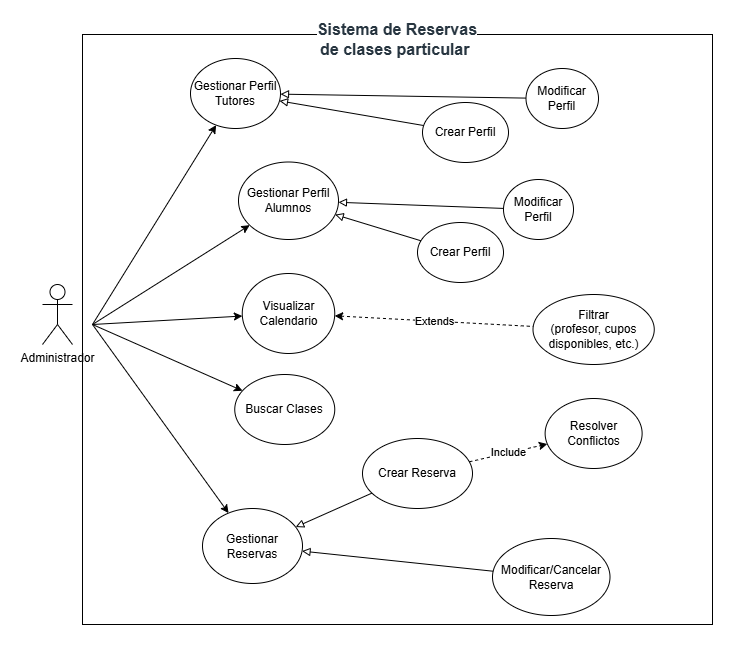

The diagram above was exported from draw.io. Its source (the exported page's mxGraphModel, read from the mxfile embedded in the PNG):
<mxGraphModel dx="1191" dy="714" grid="1" gridSize="10" guides="1" tooltips="1" connect="1" arrows="1" fold="1" page="1" pageScale="1" pageWidth="827" pageHeight="1169" math="0" shadow="0">
  <root>
    <mxCell id="0" />
    <mxCell id="1" parent="0" />
    <mxCell id="osmplBMcHj_g_C3KA9_G-22" parent="1" style="rounded=0;whiteSpace=wrap;html=1;" value="" vertex="1">
      <mxGeometry height="590" width="630" x="100" y="80" as="geometry" />
    </mxCell>
    <mxCell id="osmplBMcHj_g_C3KA9_G-1" parent="1" style="shape=umlActor;verticalLabelPosition=bottom;verticalAlign=top;html=1;outlineConnect=0;" value="Administrador" vertex="1">
      <mxGeometry height="60" width="30" x="60" y="330" as="geometry" />
    </mxCell>
    <mxCell id="osmplBMcHj_g_C3KA9_G-3" edge="1" parent="1" style="endArrow=classic;startArrow=none;html=1;rounded=0;startFill=0;" target="PPchf5iMpzmKOMTRGXPF-18" value="">
      <mxGeometry height="50" relative="1" width="50" as="geometry">
        <mxPoint x="110" y="370" as="sourcePoint" />
        <mxPoint x="80" y="480" as="targetPoint" />
      </mxGeometry>
    </mxCell>
    <mxCell id="osmplBMcHj_g_C3KA9_G-4" edge="1" parent="1" style="endArrow=classic;html=1;rounded=0;" target="osmplBMcHj_g_C3KA9_G-5" value="">
      <mxGeometry height="50" relative="1" width="50" as="geometry">
        <mxPoint x="110" y="370" as="sourcePoint" />
        <mxPoint x="240" y="370" as="targetPoint" />
      </mxGeometry>
    </mxCell>
    <mxCell id="osmplBMcHj_g_C3KA9_G-5" parent="1" style="ellipse;whiteSpace=wrap;html=1;" value="Gestionar Perfil Alumnos" vertex="1">
      <mxGeometry height="77.5" width="100" x="256" y="207.5" as="geometry" />
    </mxCell>
    <mxCell id="osmplBMcHj_g_C3KA9_G-6" edge="1" parent="1" style="endArrow=classic;html=1;rounded=0;" target="osmplBMcHj_g_C3KA9_G-7" value="">
      <mxGeometry height="50" relative="1" width="50" as="geometry">
        <mxPoint x="110" y="370" as="sourcePoint" />
        <mxPoint x="170" y="300" as="targetPoint" />
      </mxGeometry>
    </mxCell>
    <mxCell id="osmplBMcHj_g_C3KA9_G-7" parent="1" style="ellipse;whiteSpace=wrap;html=1;" value="Gestionar Perfil Tutores" vertex="1">
      <mxGeometry height="70" width="90" x="208" y="104" as="geometry" />
    </mxCell>
    <mxCell id="osmplBMcHj_g_C3KA9_G-11" parent="1" style="ellipse;whiteSpace=wrap;html=1;" value="Crear Reserva" vertex="1">
      <mxGeometry height="70" width="110" x="380" y="484" as="geometry" />
    </mxCell>
    <mxCell id="osmplBMcHj_g_C3KA9_G-13" parent="1" style="ellipse;whiteSpace=wrap;html=1;" value="Modificar/Cancelar Reserva" vertex="1">
      <mxGeometry height="77" width="117.5" x="510" y="584" as="geometry" />
    </mxCell>
    <mxCell id="osmplBMcHj_g_C3KA9_G-23" parent="1" style="text;html=1;whiteSpace=wrap;strokeColor=none;fillColor=none;align=center;verticalAlign=middle;rounded=0;" value="&lt;span style=&quot;color: rgb(39, 53, 64); font-family: &amp;quot;Lato Extended&amp;quot;, Lato, &amp;quot;Helvetica Neue&amp;quot;, Helvetica, Arial, sans-serif; font-size: 16px; text-align: start; background-color: rgb(255, 255, 255);&quot;&gt;&lt;b&gt;Sistema de Reservas de clases particular&amp;nbsp;&lt;/b&gt;&lt;/span&gt;" vertex="1">
      <mxGeometry height="30" width="180" x="325" y="70" as="geometry" />
    </mxCell>
    <mxCell id="OHWsfjyvtEs7oKu8Brb7-3" edge="1" parent="1" style="endArrow=classic;html=1;rounded=0;" target="OHWsfjyvtEs7oKu8Brb7-4" value="">
      <mxGeometry height="50" relative="1" width="50" as="geometry">
        <mxPoint x="110" y="370" as="sourcePoint" />
        <mxPoint x="222.5" y="300" as="targetPoint" />
      </mxGeometry>
    </mxCell>
    <mxCell id="OHWsfjyvtEs7oKu8Brb7-4" parent="1" style="ellipse;whiteSpace=wrap;html=1;" value="Visualizar Calendario" vertex="1">
      <mxGeometry height="80" width="92.5" x="259.75" y="319" as="geometry" />
    </mxCell>
    <mxCell id="PPchf5iMpzmKOMTRGXPF-18" parent="1" style="ellipse;whiteSpace=wrap;html=1;" value="Gestionar Reservas" vertex="1">
      <mxGeometry height="75" width="100" x="220" y="554" as="geometry" />
    </mxCell>
    <mxCell id="PPchf5iMpzmKOMTRGXPF-19" edge="1" parent="1" source="osmplBMcHj_g_C3KA9_G-11" style="endArrow=block;html=1;rounded=0;endFill=0;" target="PPchf5iMpzmKOMTRGXPF-18" value="">
      <mxGeometry height="50" relative="1" width="50" as="geometry">
        <mxPoint x="433" y="410" as="sourcePoint" />
        <mxPoint x="350" y="391" as="targetPoint" />
      </mxGeometry>
    </mxCell>
    <mxCell id="PPchf5iMpzmKOMTRGXPF-20" edge="1" parent="1" source="osmplBMcHj_g_C3KA9_G-13" style="endArrow=block;html=1;rounded=0;endFill=0;" target="PPchf5iMpzmKOMTRGXPF-18" value="">
      <mxGeometry height="50" relative="1" width="50" as="geometry">
        <mxPoint x="350" y="509" as="sourcePoint" />
        <mxPoint x="289" y="515" as="targetPoint" />
      </mxGeometry>
    </mxCell>
    <mxCell id="PPchf5iMpzmKOMTRGXPF-22" parent="1" style="ellipse;whiteSpace=wrap;html=1;" value="Buscar Clases" vertex="1">
      <mxGeometry height="70" width="100" x="252.25" y="420" as="geometry" />
    </mxCell>
    <mxCell id="PPchf5iMpzmKOMTRGXPF-23" edge="1" parent="1" style="endArrow=classic;html=1;rounded=0;" target="PPchf5iMpzmKOMTRGXPF-22" value="">
      <mxGeometry height="50" relative="1" width="50" as="geometry">
        <mxPoint x="110" y="370" as="sourcePoint" />
        <mxPoint x="520" y="335" as="targetPoint" />
      </mxGeometry>
    </mxCell>
    <mxCell id="PPchf5iMpzmKOMTRGXPF-25" parent="1" style="ellipse;whiteSpace=wrap;html=1;" value="Crear Perfil" vertex="1">
      <mxGeometry height="60" width="86" x="440" y="148" as="geometry" />
    </mxCell>
    <mxCell id="PPchf5iMpzmKOMTRGXPF-26" parent="1" style="ellipse;whiteSpace=wrap;html=1;" value="Modificar Perfil" vertex="1">
      <mxGeometry height="60" width="72.5" x="543.5" y="114" as="geometry" />
    </mxCell>
    <mxCell id="PPchf5iMpzmKOMTRGXPF-27" parent="1" style="ellipse;whiteSpace=wrap;html=1;" value="Crear Perfil" vertex="1">
      <mxGeometry height="60" width="86" x="435" y="268" as="geometry" />
    </mxCell>
    <mxCell id="PPchf5iMpzmKOMTRGXPF-28" parent="1" style="ellipse;whiteSpace=wrap;html=1;" value="Modificar Perfil" vertex="1">
      <mxGeometry height="60" width="70" x="521" y="225" as="geometry" />
    </mxCell>
    <mxCell id="PPchf5iMpzmKOMTRGXPF-29" edge="1" parent="1" source="PPchf5iMpzmKOMTRGXPF-25" style="endArrow=block;html=1;rounded=0;endFill=0;" target="osmplBMcHj_g_C3KA9_G-7" value="">
      <mxGeometry height="50" relative="1" width="50" as="geometry">
        <mxPoint x="414" y="210" as="sourcePoint" />
        <mxPoint x="464" y="160" as="targetPoint" />
      </mxGeometry>
    </mxCell>
    <mxCell id="PPchf5iMpzmKOMTRGXPF-30" edge="1" parent="1" source="PPchf5iMpzmKOMTRGXPF-26" style="endArrow=block;html=1;rounded=0;endFill=0;" target="osmplBMcHj_g_C3KA9_G-7" value="">
      <mxGeometry height="50" relative="1" width="50" as="geometry">
        <mxPoint x="561" y="151" as="sourcePoint" />
        <mxPoint x="329" y="188" as="targetPoint" />
      </mxGeometry>
    </mxCell>
    <mxCell id="PPchf5iMpzmKOMTRGXPF-32" edge="1" parent="1" source="PPchf5iMpzmKOMTRGXPF-27" style="endArrow=block;html=1;rounded=0;endFill=0;" target="osmplBMcHj_g_C3KA9_G-5" value="">
      <mxGeometry height="50" relative="1" width="50" as="geometry">
        <mxPoint x="518" y="203" as="sourcePoint" />
        <mxPoint x="330" y="196" as="targetPoint" />
      </mxGeometry>
    </mxCell>
    <mxCell id="PPchf5iMpzmKOMTRGXPF-33" edge="1" parent="1" source="PPchf5iMpzmKOMTRGXPF-28" style="endArrow=block;html=1;rounded=0;endFill=0;" target="osmplBMcHj_g_C3KA9_G-5" value="">
      <mxGeometry height="50" relative="1" width="50" as="geometry">
        <mxPoint x="528" y="213" as="sourcePoint" />
        <mxPoint x="340" y="206" as="targetPoint" />
      </mxGeometry>
    </mxCell>
    <mxCell id="PPchf5iMpzmKOMTRGXPF-34" parent="1" style="ellipse;whiteSpace=wrap;html=1;" value="Resolver Conflictos" vertex="1">
      <mxGeometry height="70" width="97" x="562.62" y="444" as="geometry" />
    </mxCell>
    <mxCell id="PPchf5iMpzmKOMTRGXPF-35" edge="1" parent="1" source="osmplBMcHj_g_C3KA9_G-11" style="endArrow=classic;dashed=1;html=1;rounded=0;endFill=1;" target="PPchf5iMpzmKOMTRGXPF-34" value="Include">
      <mxGeometry height="50" relative="1" width="50" as="geometry">
        <mxPoint x="330" y="400" as="sourcePoint" />
        <mxPoint x="380" y="350" as="targetPoint" />
      </mxGeometry>
    </mxCell>
    <mxCell id="PPchf5iMpzmKOMTRGXPF-38" parent="1" style="ellipse;whiteSpace=wrap;html=1;" value="Filtrar&lt;div&gt;(profesor, cupos disponibles, etc.)&lt;/div&gt;" vertex="1">
      <mxGeometry height="70" width="121.25" x="550.5" y="340" as="geometry" />
    </mxCell>
    <mxCell id="PPchf5iMpzmKOMTRGXPF-39" edge="1" parent="1" source="OHWsfjyvtEs7oKu8Brb7-4" style="endArrow=none;dashed=1;html=1;rounded=0;startArrow=classic;startFill=1;" target="PPchf5iMpzmKOMTRGXPF-38" value="Extends">
      <mxGeometry height="50" relative="1" width="50" as="geometry">
        <mxPoint x="320" y="380" as="sourcePoint" />
        <mxPoint x="370" y="330" as="targetPoint" />
      </mxGeometry>
    </mxCell>
  </root>
</mxGraphModel>